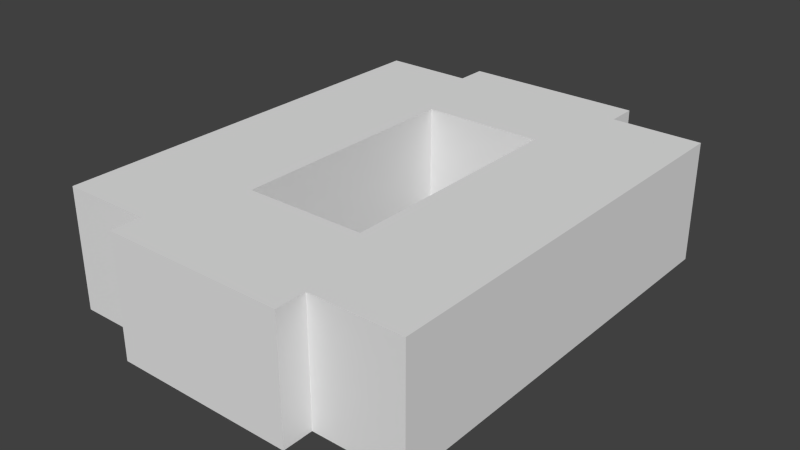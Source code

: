 # Source: busxcvr.blend  (saved by Blender 2.67.0; exported with 4.5.12 LTS)
import bpy
from mathutils import Matrix  # noqa: F401  (used for matrix-valued properties, if any)

bpy.ops.wm.read_factory_settings(use_empty=True)
scene = bpy.context.scene
scene.name = 'Scene'

# ---- collections
col_collection_1 = bpy.data.collections.new('Collection 1'); scene.collection.children.link(col_collection_1)

# ---- materials (node trees are filled in below, after node groups)
mat_material = bpy.data.materials.new('Material')
mat_material.alpha_threshold = 0.0
mat_material.use_transparent_shadow = False
mat_material.roughness = 0.5
mat_material.line_color = (0.0, 0.0, 0.0, 1.0)

# ---- material node trees

# ---- world
world_world = bpy.data.worlds.new('World'); scene.world = world_world
world_world.color = (0.05088, 0.05088, 0.05088)
world_world.use_sun_shadow = False
world_world.sun_shadow_jitter_overblur = 0.0
world_world.cycles.sampling_method = 'MANUAL'
world_world.cycles.sample_map_resolution = 256

# ---- meshes
me_bus = bpy.data.meshes.new('bus')
me_bus.from_pydata([(-0.875, 0.75, -0.5), (-0.875, 0.75, -1.0), (-0.875, -0.75, -1.0), (-0.875, -0.75, -0.5), (0.875, 0.75, -0.5), (0.875, 0.75, -1.0), (0.875, -0.75, -1.0), (-0.4998, -0.25, -1.0), (0.4998, -0.25, -1.0), (-0.4998, 0.25, -1.0), (0.4998, 0.25, -1.0), (0.875, -0.75, -0.5), (-0.4998, -0.25, -0.5), (0.4998, -0.25, -0.5), (-0.4998, 0.25, -0.5), (0.4998, 0.25, -0.5), (-0.875, 0.0, -0.5), (-0.875, -0.75, -0.75), (-0.875, 0.75, -0.75), (0.875, 0.0, -0.5), (0.875, -0.75, -0.75), (0.875, 0.75, -0.75), (0.875, -0.375, -1.0), (0.875, -0.375, -0.5), (0.875, -0.75, -0.625), (0.875, 0.75, -0.875), (0.875, -0.75, -0.875), (0.875, 0.75, -0.625), (0.875, 0.375, -0.75), (0.875, -0.375, -0.75), (0.875, 0.375, -0.875), (0.875, 0.375, -0.625), (0.875, -0.375, -0.625), (0.875, -0.375, -0.875), (-0.875, -0.75, -0.625), (-0.875, 0.75, -0.875), (-0.875, -0.75, -0.875), (-0.875, 0.75, -0.625), (-0.875, -0.375, -0.75), (-0.875, 0.375, -0.75), (-0.875, -0.375, -0.875), (-0.875, -0.375, -0.625), (-0.875, 0.375, -0.625), (-0.875, 0.375, -0.875), (-0.875, -0.375, -1.0), (-1.0, -0.375, -1.0), (-1.0, 0.375, -1.0), (-0.875, 0.375, -1.0), (-0.875, -0.375, -0.5), (-1.0, -0.375, -0.5), (-1.0, 0.375, -0.5), (-0.875, 0.375, -0.5), (1.0, -0.375, -1.0), (0.875, 0.375, -1.0), (1.0, 0.375, -1.0), (1.0, -0.375, -0.5), (0.875, 0.375, -0.5), (1.0, 0.375, -0.5)], [], [(1, 35, 18, 37, 0, 4, 27, 21, 25, 5), (6, 26, 20, 24, 11, 3, 34, 17, 36, 2), (4, 0, 14, 15), (12, 3, 11, 13), (9, 14, 12, 7), (14, 9, 10, 15), (15, 10, 8, 13), (7, 12, 13, 8), (31, 28, 30, 53, 5, 25, 21, 27, 4, 56), (48, 49, 45, 44), (49, 50, 46, 45), (50, 51, 47, 46), (51, 50, 49, 48), (56, 57, 54, 53), (57, 55, 52, 54), (37, 18, 35, 1, 47, 43, 39, 42, 51, 0), (13, 11, 23, 19, 56, 4, 15), (0, 51, 16, 48, 3, 12, 14), (41, 38, 40, 44, 2, 36, 17, 34, 3, 48), (55, 23, 22, 52), (57, 56, 23, 55), (11, 24, 20, 26, 6, 22, 33, 29, 32, 23)])
_uv = me_bus.uv_layers.new(name='UVMap')
_uv.uv.foreach_set('vector', [0.0, 0.3438, 0.03125, 0.3438, 0.0625, 0.3438, 0.09375, 0.3438, 0.125, 0.3438, 0.125, 0.7812, 0.09375, 0.7812, 0.0625, 0.7812, 0.03125, 0.7812, 0.0, 0.7812, 0.625, 0.7812, 0.5938, 0.7812, 0.5625, 0.7812, 0.5312, 0.7812, 0.5, 0.7812, 0.5, 0.3438, 0.5312, 0.3438, 0.5625, 0.3438, 0.5938, 0.3438, 0.625, 0.3438, 0.125, 0.7812, 0.125, 0.3438, 0.25, 0.4375, 0.25, 0.6875, 0.375, 0.4375, 0.5, 0.3438, 0.5, 0.7812, 0.375, 0.6875, 0.25, 0.5625, 0.25, 0.4375, 0.375, 0.4375, 0.375, 0.5625, 0.5, 0.6875, 0.625, 0.6875, 0.625, 0.4375, 0.5, 0.4375, 0.375, 0.6875, 0.375, 0.5625, 0.25, 0.5625, 0.25, 0.6875, 0.0, 0.6875, 0.125, 0.6875, 0.125, 0.4375, 0.0, 0.4375, 0.09375, 0.3438, 0.0625, 0.3438, 0.03125, 0.3438, 0.0, 0.3438, 0.0, 0.25, 0.03125, 0.25, 0.0625, 0.25, 0.09375, 0.25, 0.125, 0.25, 0.125, 0.3438, 0.5, 0.2812, 0.5, 0.25, 0.625, 0.25, 0.625, 0.2812, 0.4062, 0.2812, 0.2188, 0.2812, 0.2188, 0.1562, 0.4062, 0.1562, 0.125, 0.25, 0.125, 0.2812, 0.0, 0.2812, 0.0, 0.25, 0.2188, 0.3438, 0.2188, 0.3125, 0.4062, 0.3125, 0.4062, 0.3438, 0.125, 0.8438, 0.125, 0.875, 0.0, 0.875, 0.0, 0.8438, 0.2188, 0.8438, 0.4062, 0.8438, 0.4062, 0.9688, 0.2188, 0.9688, 0.09375, 0.875, 0.0625, 0.875, 0.03125, 0.875, 0.0, 0.875, 0.0, 0.7812, 0.03125, 0.7812, 0.0625, 0.7812, 0.09375, 0.7812, 0.125, 0.7812, 0.125, 0.875, 0.375, 0.6875, 0.5, 0.7812, 0.4062, 0.7812, 0.3125, 0.7812, 0.2188, 0.7812, 0.125, 0.7812, 0.25, 0.6875, 0.125, 0.3438, 0.2188, 0.3438, 0.3125, 0.3438, 0.4062, 0.3438, 0.5, 0.3438, 0.375, 0.4375, 0.25, 0.4375, 0.5312, 0.7812, 0.5625, 0.7812, 0.5938, 0.7812, 0.625, 0.7812, 0.625, 0.875, 0.5938, 0.875, 0.5625, 0.875, 0.5312, 0.875, 0.5, 0.875, 0.5, 0.7812, 0.5, 0.875, 0.5, 0.8438, 0.625, 0.8438, 0.625, 0.875, 0.2188, 0.8125, 0.2188, 0.7812, 0.4062, 0.7812, 0.4062, 0.8125, 0.5, 0.25, 0.5312, 0.25, 0.5625, 0.25, 0.5938, 0.25, 0.625, 0.25, 0.625, 0.3438, 0.5938, 0.3438, 0.5625, 0.3438, 0.5312, 0.3438, 0.5, 0.3438])
me_bus.materials.append(mat_material)
me_bus.use_remesh_preserve_volume = False
me_bus.use_remesh_preserve_attributes = False
me_bus.use_mirror_vertex_groups = False
me_bus.update()

# ---- objects
ob_bus = bpy.data.objects.new('bus', me_bus)

# ---- transforms, parenting, visibility, modifiers, constraints
ob_bus.location = (0.0, 0.0, 0.5)
ob_bus.rotation_euler = (0.0, 0.0, -1.571)
ob_bus.scale = (0.5, 0.5, 0.5)
ob_bus.lineart.crease_threshold = 0.0

# ---- collection membership
col_collection_1.objects.link(ob_bus)

# ---- scene / render settings (as saved in the file)
scene.frame_start = 1; scene.frame_end = 250; scene.frame_set(1)
scene.render.engine = 'BLENDER_EEVEE_NEXT'
scene.render.image_settings.color_mode = 'RGB'
scene.render.image_settings.compression = 90
scene.render.resolution_percentage = 50
scene.render.dither_intensity = 0.0
scene.cycles.use_denoising = False
scene.cycles.samples = 10
scene.cycles.sampling_pattern = 'TABULATED_SOBOL'
scene.cycles.light_sampling_threshold = 0.0
scene.cycles.use_adaptive_sampling = False
scene.cycles.use_light_tree = False
scene.cycles.blur_glossy = 0.0
scene.cycles.volume_bounces = 1
scene.cycles.pixel_filter_type = 'GAUSSIAN'
scene.cycles.sample_clamp_indirect = 0.0
scene.view_settings.view_transform = 'Standard'
bpy.context.view_layer.update()

# ---- added for rendering (the .blend has no active camera and no usable light): camera, sun
cam_auto = bpy.data.cameras.new('AutoCamera')
cam_auto.lens = 50.0
cam_auto.sensor_width = 36.0
cam_auto.clip_end = 1000.0
ob_auto_camera = bpy.data.objects.new('AutoCamera', cam_auto)
scene.collection.objects.link(ob_auto_camera)
ob_auto_camera.location = (1.17958, -1.4155, 1.06866)
ob_auto_camera.rotation_euler = (1.09748, -7.21219e-08, 0.694738)
scene.camera = ob_auto_camera
light_auto_sun = bpy.data.lights.new('AutoSun', 'SUN')
light_auto_sun.energy = 3.0
light_auto_sun.angle = 0.0523599
ob_auto_sun = bpy.data.objects.new('AutoSun', light_auto_sun)
scene.collection.objects.link(ob_auto_sun)
ob_auto_sun.rotation_euler = (0.872665, 0.174533, 0.523599)
bpy.context.view_layer.update()

